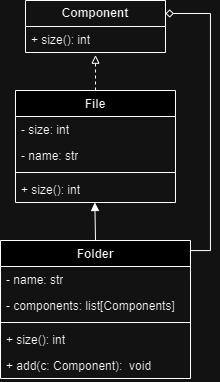

The diagram above was exported from draw.io. Its source (the exported page's mxGraphModel, read from the mxfile embedded in the PNG):
<mxGraphModel dx="934" dy="525" grid="1" gridSize="10" guides="1" tooltips="1" connect="1" arrows="1" fold="1" page="1" pageScale="1" pageWidth="827" pageHeight="1169" math="0" shadow="0">
  <root>
    <mxCell id="0" />
    <mxCell id="1" parent="0" />
    <mxCell id="zEDx-y41wOkSQdGMlzvC-5" value="&lt;b&gt;Component&lt;/b&gt;" style="swimlane;fontStyle=0;childLayout=stackLayout;horizontal=1;startSize=26;fillColor=none;horizontalStack=0;resizeParent=1;resizeParentMax=0;resizeLast=0;collapsible=1;marginBottom=0;whiteSpace=wrap;html=1;" vertex="1" parent="1">
      <mxGeometry x="340" y="180" width="140" height="52" as="geometry" />
    </mxCell>
    <mxCell id="zEDx-y41wOkSQdGMlzvC-6" value="+ size(): int" style="text;strokeColor=none;fillColor=none;align=left;verticalAlign=top;spacingLeft=4;spacingRight=4;overflow=hidden;rotatable=0;points=[[0,0.5],[1,0.5]];portConstraint=eastwest;whiteSpace=wrap;html=1;" vertex="1" parent="zEDx-y41wOkSQdGMlzvC-5">
      <mxGeometry y="26" width="140" height="26" as="geometry" />
    </mxCell>
    <mxCell id="zEDx-y41wOkSQdGMlzvC-9" value="File" style="swimlane;fontStyle=1;align=center;verticalAlign=top;childLayout=stackLayout;horizontal=1;startSize=26;horizontalStack=0;resizeParent=1;resizeParentMax=0;resizeLast=0;collapsible=1;marginBottom=0;whiteSpace=wrap;html=1;" vertex="1" parent="1">
      <mxGeometry x="330" y="270" width="160" height="112" as="geometry" />
    </mxCell>
    <mxCell id="zEDx-y41wOkSQdGMlzvC-10" value="- size: int" style="text;strokeColor=none;fillColor=none;align=left;verticalAlign=top;spacingLeft=4;spacingRight=4;overflow=hidden;rotatable=0;points=[[0,0.5],[1,0.5]];portConstraint=eastwest;whiteSpace=wrap;html=1;" vertex="1" parent="zEDx-y41wOkSQdGMlzvC-9">
      <mxGeometry y="26" width="160" height="26" as="geometry" />
    </mxCell>
    <mxCell id="zEDx-y41wOkSQdGMlzvC-13" value="- name: str" style="text;strokeColor=none;fillColor=none;align=left;verticalAlign=top;spacingLeft=4;spacingRight=4;overflow=hidden;rotatable=0;points=[[0,0.5],[1,0.5]];portConstraint=eastwest;whiteSpace=wrap;html=1;" vertex="1" parent="zEDx-y41wOkSQdGMlzvC-9">
      <mxGeometry y="52" width="160" height="26" as="geometry" />
    </mxCell>
    <mxCell id="zEDx-y41wOkSQdGMlzvC-11" value="" style="line;strokeWidth=1;fillColor=none;align=left;verticalAlign=middle;spacingTop=-1;spacingLeft=3;spacingRight=3;rotatable=0;labelPosition=right;points=[];portConstraint=eastwest;strokeColor=inherit;" vertex="1" parent="zEDx-y41wOkSQdGMlzvC-9">
      <mxGeometry y="78" width="160" height="8" as="geometry" />
    </mxCell>
    <mxCell id="zEDx-y41wOkSQdGMlzvC-12" value="+ size(): int" style="text;strokeColor=none;fillColor=none;align=left;verticalAlign=top;spacingLeft=4;spacingRight=4;overflow=hidden;rotatable=0;points=[[0,0.5],[1,0.5]];portConstraint=eastwest;whiteSpace=wrap;html=1;" vertex="1" parent="zEDx-y41wOkSQdGMlzvC-9">
      <mxGeometry y="86" width="160" height="26" as="geometry" />
    </mxCell>
    <mxCell id="zEDx-y41wOkSQdGMlzvC-14" style="edgeStyle=orthogonalEdgeStyle;rounded=0;orthogonalLoop=1;jettySize=auto;html=1;exitX=0.5;exitY=0;exitDx=0;exitDy=0;entryX=0.5;entryY=1.103;entryDx=0;entryDy=0;entryPerimeter=0;dashed=1;endArrow=block;endFill=0;" edge="1" parent="1" source="zEDx-y41wOkSQdGMlzvC-9" target="zEDx-y41wOkSQdGMlzvC-6">
      <mxGeometry relative="1" as="geometry" />
    </mxCell>
    <mxCell id="zEDx-y41wOkSQdGMlzvC-19" value="Folder" style="swimlane;fontStyle=1;align=center;verticalAlign=top;childLayout=stackLayout;horizontal=1;startSize=26;horizontalStack=0;resizeParent=1;resizeParentMax=0;resizeLast=0;collapsible=1;marginBottom=0;whiteSpace=wrap;html=1;" vertex="1" parent="1">
      <mxGeometry x="315" y="420" width="190" height="138" as="geometry" />
    </mxCell>
    <mxCell id="zEDx-y41wOkSQdGMlzvC-20" value="- name: str" style="text;strokeColor=none;fillColor=none;align=left;verticalAlign=top;spacingLeft=4;spacingRight=4;overflow=hidden;rotatable=0;points=[[0,0.5],[1,0.5]];portConstraint=eastwest;whiteSpace=wrap;html=1;" vertex="1" parent="zEDx-y41wOkSQdGMlzvC-19">
      <mxGeometry y="26" width="190" height="26" as="geometry" />
    </mxCell>
    <mxCell id="zEDx-y41wOkSQdGMlzvC-24" value="- components: list[Components]" style="text;strokeColor=none;fillColor=none;align=left;verticalAlign=top;spacingLeft=4;spacingRight=4;overflow=hidden;rotatable=0;points=[[0,0.5],[1,0.5]];portConstraint=eastwest;whiteSpace=wrap;html=1;" vertex="1" parent="zEDx-y41wOkSQdGMlzvC-19">
      <mxGeometry y="52" width="190" height="26" as="geometry" />
    </mxCell>
    <mxCell id="zEDx-y41wOkSQdGMlzvC-21" value="" style="line;strokeWidth=1;fillColor=none;align=left;verticalAlign=middle;spacingTop=-1;spacingLeft=3;spacingRight=3;rotatable=0;labelPosition=right;points=[];portConstraint=eastwest;strokeColor=inherit;" vertex="1" parent="zEDx-y41wOkSQdGMlzvC-19">
      <mxGeometry y="78" width="190" height="8" as="geometry" />
    </mxCell>
    <mxCell id="zEDx-y41wOkSQdGMlzvC-22" value="+ size(): int" style="text;strokeColor=none;fillColor=none;align=left;verticalAlign=top;spacingLeft=4;spacingRight=4;overflow=hidden;rotatable=0;points=[[0,0.5],[1,0.5]];portConstraint=eastwest;whiteSpace=wrap;html=1;" vertex="1" parent="zEDx-y41wOkSQdGMlzvC-19">
      <mxGeometry y="86" width="190" height="26" as="geometry" />
    </mxCell>
    <mxCell id="zEDx-y41wOkSQdGMlzvC-25" value="+ add(c: Component):&amp;nbsp; void" style="text;strokeColor=none;fillColor=none;align=left;verticalAlign=top;spacingLeft=4;spacingRight=4;overflow=hidden;rotatable=0;points=[[0,0.5],[1,0.5]];portConstraint=eastwest;whiteSpace=wrap;html=1;" vertex="1" parent="zEDx-y41wOkSQdGMlzvC-19">
      <mxGeometry y="112" width="190" height="26" as="geometry" />
    </mxCell>
    <mxCell id="zEDx-y41wOkSQdGMlzvC-23" style="edgeStyle=orthogonalEdgeStyle;rounded=0;orthogonalLoop=1;jettySize=auto;html=1;exitX=0.5;exitY=0;exitDx=0;exitDy=0;entryX=0.496;entryY=1;entryDx=0;entryDy=0;entryPerimeter=0;endArrow=block;endFill=1;" edge="1" parent="1" source="zEDx-y41wOkSQdGMlzvC-19" target="zEDx-y41wOkSQdGMlzvC-12">
      <mxGeometry relative="1" as="geometry" />
    </mxCell>
    <mxCell id="zEDx-y41wOkSQdGMlzvC-26" style="edgeStyle=orthogonalEdgeStyle;rounded=0;orthogonalLoop=1;jettySize=auto;html=1;exitX=1;exitY=0.5;exitDx=0;exitDy=0;entryX=1;entryY=0.25;entryDx=0;entryDy=0;endArrow=diamond;endFill=0;" edge="1" parent="1" source="zEDx-y41wOkSQdGMlzvC-20" target="zEDx-y41wOkSQdGMlzvC-5">
      <mxGeometry relative="1" as="geometry">
        <Array as="points">
          <mxPoint x="505" y="430" />
          <mxPoint x="525" y="430" />
          <mxPoint x="525" y="193" />
        </Array>
      </mxGeometry>
    </mxCell>
  </root>
</mxGraphModel>